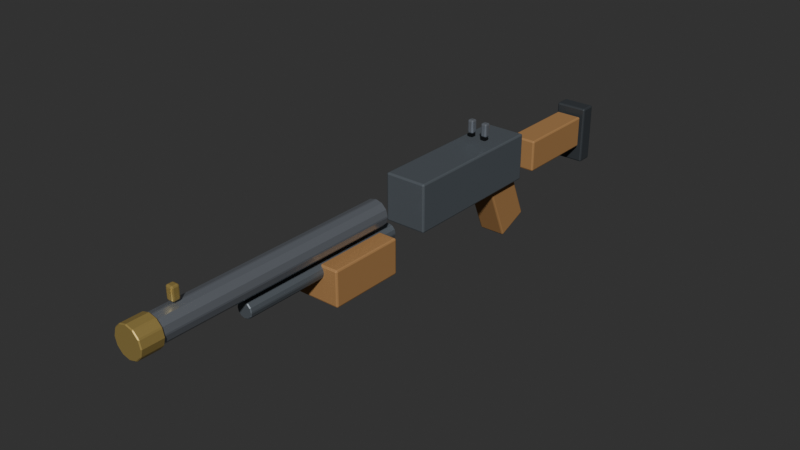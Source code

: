 # Source: slugshotgun.blend  (saved by Blender 5.2.44; exported with 4.5.12 LTS)
import bpy
from mathutils import Matrix  # noqa: F401  (used for matrix-valued properties, if any)

bpy.ops.wm.read_factory_settings(use_empty=True)
scene = bpy.context.scene
scene.name = 'Scene'

# ---- collections
col_slugshotgun = bpy.data.collections.new('Slugshotgun'); scene.collection.children.link(col_slugshotgun)

# ---- materials (node trees are filled in below, after node groups)
mat_g_body = bpy.data.materials.new('G_Body')
mat_g_body.diffuse_color = (0.16, 0.18, 0.2, 1.0)
mat_g_steel = bpy.data.materials.new('G_Steel')
mat_g_steel.diffuse_color = (0.42, 0.45, 0.5, 1.0)
mat_g_brass = bpy.data.materials.new('G_Brass')
mat_g_brass.diffuse_color = (0.72, 0.55, 0.22, 1.0)
mat_g_wood = bpy.data.materials.new('G_Wood')
mat_g_wood.diffuse_color = (0.38, 0.22, 0.1, 1.0)
mat_g_dark = bpy.data.materials.new('G_Dark')
mat_g_dark.diffuse_color = (0.08, 0.09, 0.1, 1.0)

# ---- material node trees
mat_g_body.use_nodes = True; mat_g_body.node_tree.nodes.clear()
_N = mat_g_body.node_tree.nodes; _L = mat_g_body.node_tree.links
n0 = _N.new('ShaderNodeBsdfPrincipled'); n0.name = 'Principled BSDF'; n0.location = (-200, 100)
n0.inputs[0].default_value = (0.16, 0.18, 0.2, 1.0)
n0.inputs[1].default_value = 0.4
n0.inputs[2].default_value = 0.45
n0.inputs[10].default_value = 0.005
n1 = _N.new('ShaderNodeOutputMaterial'); n1.name = 'Material Output'; n1.location = (200, 100)
_L.new(n0.outputs[0], n1.inputs[0])
n1.is_active_output = True
mat_g_steel.use_nodes = True; mat_g_steel.node_tree.nodes.clear()
_N = mat_g_steel.node_tree.nodes; _L = mat_g_steel.node_tree.links
n0 = _N.new('ShaderNodeBsdfPrincipled'); n0.name = 'Principled BSDF'; n0.location = (-200, 100)
n0.inputs[0].default_value = (0.42, 0.45, 0.5, 1.0)
n0.inputs[1].default_value = 0.75
n0.inputs[2].default_value = 0.28
n0.inputs[10].default_value = 0.005
n1 = _N.new('ShaderNodeOutputMaterial'); n1.name = 'Material Output'; n1.location = (200, 100)
_L.new(n0.outputs[0], n1.inputs[0])
n1.is_active_output = True
mat_g_brass.use_nodes = True; mat_g_brass.node_tree.nodes.clear()
_N = mat_g_brass.node_tree.nodes; _L = mat_g_brass.node_tree.links
n0 = _N.new('ShaderNodeBsdfPrincipled'); n0.name = 'Principled BSDF'; n0.location = (-200, 100)
n0.inputs[0].default_value = (0.72, 0.55, 0.22, 1.0)
n0.inputs[1].default_value = 0.7
n0.inputs[2].default_value = 0.35
n0.inputs[10].default_value = 0.005
n1 = _N.new('ShaderNodeOutputMaterial'); n1.name = 'Material Output'; n1.location = (200, 100)
_L.new(n0.outputs[0], n1.inputs[0])
n1.is_active_output = True
mat_g_wood.use_nodes = True; mat_g_wood.node_tree.nodes.clear()
_N = mat_g_wood.node_tree.nodes; _L = mat_g_wood.node_tree.links
n0 = _N.new('ShaderNodeBsdfPrincipled'); n0.name = 'Principled BSDF'; n0.location = (-200, 100)
n0.inputs[0].default_value = (0.38, 0.22, 0.1, 1.0)
n0.inputs[1].default_value = 0.05
n0.inputs[2].default_value = 0.7
n0.inputs[10].default_value = 0.005
n1 = _N.new('ShaderNodeOutputMaterial'); n1.name = 'Material Output'; n1.location = (200, 100)
_L.new(n0.outputs[0], n1.inputs[0])
n1.is_active_output = True
mat_g_dark.use_nodes = True; mat_g_dark.node_tree.nodes.clear()
_N = mat_g_dark.node_tree.nodes; _L = mat_g_dark.node_tree.links
n0 = _N.new('ShaderNodeBsdfPrincipled'); n0.name = 'Principled BSDF'; n0.location = (-200, 100)
n0.inputs[0].default_value = (0.08, 0.09, 0.1, 1.0)
n0.inputs[1].default_value = 0.4
n0.inputs[2].default_value = 0.55
n0.inputs[10].default_value = 0.005
n1 = _N.new('ShaderNodeOutputMaterial'); n1.name = 'Material Output'; n1.location = (200, 100)
_L.new(n0.outputs[0], n1.inputs[0])
n1.is_active_output = True

# ---- world
world_world = bpy.data.worlds.new('World'); scene.world = world_world
world_world.use_nodes = True; world_world.node_tree.nodes.clear()
_N = world_world.node_tree.nodes; _L = world_world.node_tree.links
n0 = _N.new('ShaderNodeOutputWorld'); n0.name = 'World Output'; n0.location = (200, 100)
n1 = _N.new('ShaderNodeBackground'); n1.name = 'Background'; n1.location = (-200, 100)
n1.inputs[0].default_value = (0.05088, 0.05088, 0.05088, 1.0)
_L.new(n1.outputs[0], n0.inputs[0])
n0.is_active_output = True
world_world.color = (0.018, 0.024, 0.032)
world_world.sun_shadow_jitter_overblur = 0.0

# ---- meshes
me_cube_196 = bpy.data.meshes.new('Cube.196')
me_cube_196.from_pydata([(-0.039, -0.14, -0.044), (-0.039, -0.14, 0.044), (-0.039, 0.14, -0.044), (-0.039, 0.14, 0.044), (0.039, -0.14, -0.044), (0.039, -0.14, 0.044), (0.039, 0.14, -0.044), (0.039, 0.14, 0.044)], [], [(0, 1, 3, 2), (2, 3, 7, 6), (6, 7, 5, 4), (4, 5, 1, 0), (2, 6, 4, 0), (7, 3, 1, 5)])
_uv = me_cube_196.uv_layers.new(name='UVMap')
_uv.uv.foreach_set('vector', [0.375, 0.0, 0.625, 0.0, 0.625, 0.25, 0.375, 0.25, 0.375, 0.25, 0.625, 0.25, 0.625, 0.5, 0.375, 0.5, 0.375, 0.5, 0.625, 0.5, 0.625, 0.75, 0.375, 0.75, 0.375, 0.75, 0.625, 0.75, 0.625, 1.0, 0.375, 1.0, 0.125, 0.5, 0.375, 0.5, 0.375, 0.75, 0.125, 0.75, 0.625, 0.5, 0.875, 0.5, 0.875, 0.75, 0.625, 0.75])
me_cube_196.materials.append(mat_g_body)
me_cube_196.update()
me_cylinder_064 = bpy.data.meshes.new('Cylinder.064')
me_cylinder_064.from_pydata([(0.0, 0.024, -0.23), (0.0, 0.024, 0.23), (0.012, 0.02078, -0.23), (0.012, 0.02078, 0.23), (0.02078, 0.012, -0.23), (0.02078, 0.012, 0.23), (0.024, 0.0, -0.23), (0.024, 0.0, 0.23), (0.02078, -0.012, -0.23), (0.02078, -0.012, 0.23), (0.012, -0.02078, -0.23), (0.012, -0.02078, 0.23), (0.0, -0.024, -0.23), (0.0, -0.024, 0.23), (-0.012, -0.02078, -0.23), (-0.012, -0.02078, 0.23), (-0.02078, -0.012, -0.23), (-0.02078, -0.012, 0.23), (-0.024, 0.0, -0.23), (-0.024, 0.0, 0.23), (-0.02078, 0.012, -0.23), (-0.02078, 0.012, 0.23), (-0.012, 0.02078, -0.23), (-0.012, 0.02078, 0.23)], [], [(0, 1, 3, 2), (2, 3, 5, 4), (4, 5, 7, 6), (6, 7, 9, 8), (8, 9, 11, 10), (10, 11, 13, 12), (12, 13, 15, 14), (14, 15, 17, 16), (16, 17, 19, 18), (18, 19, 21, 20), (3, 1, 23, 21, 19, 17, 15, 13, 11, 9, 7, 5), (20, 21, 23, 22), (22, 23, 1, 0), (0, 2, 4, 6, 8, 10, 12, 14, 16, 18, 20, 22)])
_uv = me_cylinder_064.uv_layers.new(name='UVMap')
_uv.uv.foreach_set('vector', [1.0, 0.5, 1.0, 1.0, 0.9167, 1.0, 0.9167, 0.5, 0.9167, 0.5, 0.9167, 1.0, 0.8333, 1.0, 0.8333, 0.5, 0.8333, 0.5, 0.8333, 1.0, 0.75, 1.0, 0.75, 0.5, 0.75, 0.5, 0.75, 1.0, 0.6667, 1.0, 0.6667, 0.5, 0.6667, 0.5, 0.6667, 1.0, 0.5833, 1.0, 0.5833, 0.5, 0.5833, 0.5, 0.5833, 1.0, 0.5, 1.0, 0.5, 0.5, 0.5, 0.5, 0.5, 1.0, 0.4167, 1.0, 0.4167, 0.5, 0.4167, 0.5, 0.4167, 1.0, 0.3333, 1.0, 0.3333, 0.5, 0.3333, 0.5, 0.3333, 1.0, 0.25, 1.0, 0.25, 0.5, 0.25, 0.5, 0.25, 1.0, 0.1667, 1.0, 0.1667, 0.5, 0.37, 0.4578, 0.25, 0.49, 0.13, 0.4578, 0.04215, 0.37, 0.01, 0.25, 0.04215, 0.13, 0.13, 0.04215, 0.25, 0.01, 0.37, 0.04215, 0.4578, 0.13, 0.49, 0.25, 0.4578, 0.37, 0.1667, 0.5, 0.1667, 1.0, 0.08333, 1.0, 0.08333, 0.5, 0.08333, 0.5, 0.08333, 1.0, 7.451e-08, 1.0, 7.451e-08, 0.5, 0.75, 0.49, 0.87, 0.4578, 0.9578, 0.37, 0.99, 0.25, 0.9578, 0.13, 0.87, 0.04215, 0.75, 0.01, 0.63, 0.04215, 0.5422, 0.13, 0.51, 0.25, 0.5422, 0.37, 0.63, 0.4578])
me_cylinder_064.materials.append(mat_g_steel)
me_cylinder_064.update()
me_cylinder_065 = bpy.data.meshes.new('Cylinder.065')
me_cylinder_065.from_pydata([(0.0, 0.028, -0.02), (0.0, 0.028, 0.02), (0.014, 0.02425, -0.02), (0.014, 0.02425, 0.02), (0.02425, 0.014, -0.02), (0.02425, 0.014, 0.02), (0.028, 0.0, -0.02), (0.028, 0.0, 0.02), (0.02425, -0.014, -0.02), (0.02425, -0.014, 0.02), (0.014, -0.02425, -0.02), (0.014, -0.02425, 0.02), (0.0, -0.028, -0.02), (0.0, -0.028, 0.02), (-0.014, -0.02425, -0.02), (-0.014, -0.02425, 0.02), (-0.02425, -0.014, -0.02), (-0.02425, -0.014, 0.02), (-0.028, 0.0, -0.02), (-0.028, 0.0, 0.02), (-0.02425, 0.014, -0.02), (-0.02425, 0.014, 0.02), (-0.014, 0.02425, -0.02), (-0.014, 0.02425, 0.02)], [], [(0, 1, 3, 2), (2, 3, 5, 4), (4, 5, 7, 6), (6, 7, 9, 8), (8, 9, 11, 10), (10, 11, 13, 12), (12, 13, 15, 14), (14, 15, 17, 16), (16, 17, 19, 18), (18, 19, 21, 20), (3, 1, 23, 21, 19, 17, 15, 13, 11, 9, 7, 5), (20, 21, 23, 22), (22, 23, 1, 0), (0, 2, 4, 6, 8, 10, 12, 14, 16, 18, 20, 22)])
_uv = me_cylinder_065.uv_layers.new(name='UVMap')
_uv.uv.foreach_set('vector', [1.0, 0.5, 1.0, 1.0, 0.9167, 1.0, 0.9167, 0.5, 0.9167, 0.5, 0.9167, 1.0, 0.8333, 1.0, 0.8333, 0.5, 0.8333, 0.5, 0.8333, 1.0, 0.75, 1.0, 0.75, 0.5, 0.75, 0.5, 0.75, 1.0, 0.6667, 1.0, 0.6667, 0.5, 0.6667, 0.5, 0.6667, 1.0, 0.5833, 1.0, 0.5833, 0.5, 0.5833, 0.5, 0.5833, 1.0, 0.5, 1.0, 0.5, 0.5, 0.5, 0.5, 0.5, 1.0, 0.4167, 1.0, 0.4167, 0.5, 0.4167, 0.5, 0.4167, 1.0, 0.3333, 1.0, 0.3333, 0.5, 0.3333, 0.5, 0.3333, 1.0, 0.25, 1.0, 0.25, 0.5, 0.25, 0.5, 0.25, 1.0, 0.1667, 1.0, 0.1667, 0.5, 0.37, 0.4578, 0.25, 0.49, 0.13, 0.4578, 0.04215, 0.37, 0.01, 0.25, 0.04215, 0.13, 0.13, 0.04215, 0.25, 0.01, 0.37, 0.04215, 0.4578, 0.13, 0.49, 0.25, 0.4578, 0.37, 0.1667, 0.5, 0.1667, 1.0, 0.08333, 1.0, 0.08333, 0.5, 0.08333, 0.5, 0.08333, 1.0, 7.451e-08, 1.0, 7.451e-08, 0.5, 0.75, 0.49, 0.87, 0.4578, 0.9578, 0.37, 0.99, 0.25, 0.9578, 0.13, 0.87, 0.04215, 0.75, 0.01, 0.63, 0.04215, 0.5422, 0.13, 0.51, 0.25, 0.5422, 0.37, 0.63, 0.4578])
me_cylinder_065.materials.append(mat_g_brass)
me_cylinder_065.update()
me_cylinder_066 = bpy.data.meshes.new('Cylinder.066')
me_cylinder_066.from_pydata([(0.0, 0.015, -0.16), (0.0, 0.015, 0.16), (0.0075, 0.01299, -0.16), (0.0075, 0.01299, 0.16), (0.01299, 0.0075, -0.16), (0.01299, 0.0075, 0.16), (0.015, 0.0, -0.16), (0.015, 0.0, 0.16), (0.01299, -0.0075, -0.16), (0.01299, -0.0075, 0.16), (0.0075, -0.01299, -0.16), (0.0075, -0.01299, 0.16), (0.0, -0.015, -0.16), (0.0, -0.015, 0.16), (-0.0075, -0.01299, -0.16), (-0.0075, -0.01299, 0.16), (-0.01299, -0.0075, -0.16), (-0.01299, -0.0075, 0.16), (-0.015, 0.0, -0.16), (-0.015, 0.0, 0.16), (-0.01299, 0.0075, -0.16), (-0.01299, 0.0075, 0.16), (-0.0075, 0.01299, -0.16), (-0.0075, 0.01299, 0.16)], [], [(0, 1, 3, 2), (2, 3, 5, 4), (4, 5, 7, 6), (6, 7, 9, 8), (8, 9, 11, 10), (10, 11, 13, 12), (12, 13, 15, 14), (14, 15, 17, 16), (16, 17, 19, 18), (18, 19, 21, 20), (3, 1, 23, 21, 19, 17, 15, 13, 11, 9, 7, 5), (20, 21, 23, 22), (22, 23, 1, 0), (0, 2, 4, 6, 8, 10, 12, 14, 16, 18, 20, 22)])
_uv = me_cylinder_066.uv_layers.new(name='UVMap')
_uv.uv.foreach_set('vector', [1.0, 0.5, 1.0, 1.0, 0.9167, 1.0, 0.9167, 0.5, 0.9167, 0.5, 0.9167, 1.0, 0.8333, 1.0, 0.8333, 0.5, 0.8333, 0.5, 0.8333, 1.0, 0.75, 1.0, 0.75, 0.5, 0.75, 0.5, 0.75, 1.0, 0.6667, 1.0, 0.6667, 0.5, 0.6667, 0.5, 0.6667, 1.0, 0.5833, 1.0, 0.5833, 0.5, 0.5833, 0.5, 0.5833, 1.0, 0.5, 1.0, 0.5, 0.5, 0.5, 0.5, 0.5, 1.0, 0.4167, 1.0, 0.4167, 0.5, 0.4167, 0.5, 0.4167, 1.0, 0.3333, 1.0, 0.3333, 0.5, 0.3333, 0.5, 0.3333, 1.0, 0.25, 1.0, 0.25, 0.5, 0.25, 0.5, 0.25, 1.0, 0.1667, 1.0, 0.1667, 0.5, 0.37, 0.4578, 0.25, 0.49, 0.13, 0.4578, 0.04215, 0.37, 0.01, 0.25, 0.04215, 0.13, 0.13, 0.04215, 0.25, 0.01, 0.37, 0.04215, 0.4578, 0.13, 0.49, 0.25, 0.4578, 0.37, 0.1667, 0.5, 0.1667, 1.0, 0.08333, 1.0, 0.08333, 0.5, 0.08333, 0.5, 0.08333, 1.0, 7.451e-08, 1.0, 7.451e-08, 0.5, 0.75, 0.49, 0.87, 0.4578, 0.9578, 0.37, 0.99, 0.25, 0.9578, 0.13, 0.87, 0.04215, 0.75, 0.01, 0.63, 0.04215, 0.5422, 0.13, 0.51, 0.25, 0.5422, 0.37, 0.63, 0.4578])
me_cylinder_066.materials.append(mat_g_body)
me_cylinder_066.update()
me_cube_197 = bpy.data.meshes.new('Cube.197')
me_cube_197.from_pydata([(-0.041, -0.07, -0.0325), (-0.041, -0.07, 0.0325), (-0.041, 0.07, -0.0325), (-0.041, 0.07, 0.0325), (0.041, -0.07, -0.0325), (0.041, -0.07, 0.0325), (0.041, 0.07, -0.0325), (0.041, 0.07, 0.0325)], [], [(0, 1, 3, 2), (2, 3, 7, 6), (6, 7, 5, 4), (4, 5, 1, 0), (2, 6, 4, 0), (7, 3, 1, 5)])
_uv = me_cube_197.uv_layers.new(name='UVMap')
_uv.uv.foreach_set('vector', [0.375, 0.0, 0.625, 0.0, 0.625, 0.25, 0.375, 0.25, 0.375, 0.25, 0.625, 0.25, 0.625, 0.5, 0.375, 0.5, 0.375, 0.5, 0.625, 0.5, 0.625, 0.75, 0.375, 0.75, 0.375, 0.75, 0.625, 0.75, 0.625, 1.0, 0.375, 1.0, 0.125, 0.5, 0.375, 0.5, 0.375, 0.75, 0.125, 0.75, 0.625, 0.5, 0.875, 0.5, 0.875, 0.75, 0.625, 0.75])
me_cube_197.materials.append(mat_g_wood)
me_cube_197.update()
me_cube_198 = bpy.data.meshes.new('Cube.198')
me_cube_198.from_pydata([(-0.025, -0.0325, -0.06), (-0.025, -0.0325, 0.06), (-0.025, 0.0325, -0.06), (-0.025, 0.0325, 0.06), (0.025, -0.0325, -0.06), (0.025, -0.0325, 0.06), (0.025, 0.0325, -0.06), (0.025, 0.0325, 0.06)], [], [(0, 1, 3, 2), (2, 3, 7, 6), (6, 7, 5, 4), (4, 5, 1, 0), (2, 6, 4, 0), (7, 3, 1, 5)])
_uv = me_cube_198.uv_layers.new(name='UVMap')
_uv.uv.foreach_set('vector', [0.375, 0.0, 0.625, 0.0, 0.625, 0.25, 0.375, 0.25, 0.375, 0.25, 0.625, 0.25, 0.625, 0.5, 0.375, 0.5, 0.375, 0.5, 0.625, 0.5, 0.625, 0.75, 0.375, 0.75, 0.375, 0.75, 0.625, 0.75, 0.625, 1.0, 0.375, 1.0, 0.125, 0.5, 0.375, 0.5, 0.375, 0.75, 0.125, 0.75, 0.625, 0.5, 0.875, 0.5, 0.875, 0.75, 0.625, 0.75])
me_cube_198.materials.append(mat_g_wood)
me_cube_198.update()
me_cube_199 = bpy.data.meshes.new('Cube.199')
me_cube_199.from_pydata([(-0.025, -0.08, -0.03), (-0.025, -0.08, 0.03), (-0.025, 0.08, -0.03), (-0.025, 0.08, 0.03), (0.025, -0.08, -0.03), (0.025, -0.08, 0.03), (0.025, 0.08, -0.03), (0.025, 0.08, 0.03)], [], [(0, 1, 3, 2), (2, 3, 7, 6), (6, 7, 5, 4), (4, 5, 1, 0), (2, 6, 4, 0), (7, 3, 1, 5)])
_uv = me_cube_199.uv_layers.new(name='UVMap')
_uv.uv.foreach_set('vector', [0.375, 0.0, 0.625, 0.0, 0.625, 0.25, 0.375, 0.25, 0.375, 0.25, 0.625, 0.25, 0.625, 0.5, 0.375, 0.5, 0.375, 0.5, 0.625, 0.5, 0.625, 0.75, 0.375, 0.75, 0.375, 0.75, 0.625, 0.75, 0.625, 1.0, 0.375, 1.0, 0.125, 0.5, 0.375, 0.5, 0.375, 0.75, 0.125, 0.75, 0.625, 0.5, 0.875, 0.5, 0.875, 0.75, 0.625, 0.75])
me_cube_199.materials.append(mat_g_wood)
me_cube_199.update()
me_cube_200 = bpy.data.meshes.new('Cube.200')
me_cube_200.from_pydata([(-0.03, -0.015, -0.055), (-0.03, -0.015, 0.055), (-0.03, 0.015, -0.055), (-0.03, 0.015, 0.055), (0.03, -0.015, -0.055), (0.03, -0.015, 0.055), (0.03, 0.015, -0.055), (0.03, 0.015, 0.055)], [], [(0, 1, 3, 2), (2, 3, 7, 6), (6, 7, 5, 4), (4, 5, 1, 0), (2, 6, 4, 0), (7, 3, 1, 5)])
_uv = me_cube_200.uv_layers.new(name='UVMap')
_uv.uv.foreach_set('vector', [0.375, 0.0, 0.625, 0.0, 0.625, 0.25, 0.375, 0.25, 0.375, 0.25, 0.625, 0.25, 0.625, 0.5, 0.375, 0.5, 0.375, 0.5, 0.625, 0.5, 0.625, 0.75, 0.375, 0.75, 0.375, 0.75, 0.625, 0.75, 0.625, 1.0, 0.375, 1.0, 0.125, 0.5, 0.375, 0.5, 0.375, 0.75, 0.125, 0.75, 0.625, 0.5, 0.875, 0.5, 0.875, 0.75, 0.625, 0.75])
me_cube_200.materials.append(mat_g_dark)
me_cube_200.update()
me_cube_201 = bpy.data.meshes.new('Cube.201')
me_cube_201.from_pydata([(-0.006, -0.006, -0.0125), (-0.006, -0.006, 0.0125), (-0.006, 0.006, -0.0125), (-0.006, 0.006, 0.0125), (0.006, -0.006, -0.0125), (0.006, -0.006, 0.0125), (0.006, 0.006, -0.0125), (0.006, 0.006, 0.0125)], [], [(0, 1, 3, 2), (2, 3, 7, 6), (6, 7, 5, 4), (4, 5, 1, 0), (2, 6, 4, 0), (7, 3, 1, 5)])
_uv = me_cube_201.uv_layers.new(name='UVMap')
_uv.uv.foreach_set('vector', [0.375, 0.0, 0.625, 0.0, 0.625, 0.25, 0.375, 0.25, 0.375, 0.25, 0.625, 0.25, 0.625, 0.5, 0.375, 0.5, 0.375, 0.5, 0.625, 0.5, 0.625, 0.75, 0.375, 0.75, 0.375, 0.75, 0.625, 0.75, 0.625, 1.0, 0.375, 1.0, 0.125, 0.5, 0.375, 0.5, 0.375, 0.75, 0.125, 0.75, 0.625, 0.5, 0.875, 0.5, 0.875, 0.75, 0.625, 0.75])
me_cube_201.materials.append(mat_g_steel)
me_cube_201.update()
me_cube_202 = bpy.data.meshes.new('Cube.202')
me_cube_202.from_pydata([(-0.006, -0.006, -0.0125), (-0.006, -0.006, 0.0125), (-0.006, 0.006, -0.0125), (-0.006, 0.006, 0.0125), (0.006, -0.006, -0.0125), (0.006, -0.006, 0.0125), (0.006, 0.006, -0.0125), (0.006, 0.006, 0.0125)], [], [(0, 1, 3, 2), (2, 3, 7, 6), (6, 7, 5, 4), (4, 5, 1, 0), (2, 6, 4, 0), (7, 3, 1, 5)])
_uv = me_cube_202.uv_layers.new(name='UVMap')
_uv.uv.foreach_set('vector', [0.375, 0.0, 0.625, 0.0, 0.625, 0.25, 0.375, 0.25, 0.375, 0.25, 0.625, 0.25, 0.625, 0.5, 0.375, 0.5, 0.375, 0.5, 0.625, 0.5, 0.625, 0.75, 0.375, 0.75, 0.375, 0.75, 0.625, 0.75, 0.625, 1.0, 0.375, 1.0, 0.125, 0.5, 0.375, 0.5, 0.375, 0.75, 0.125, 0.75, 0.625, 0.5, 0.875, 0.5, 0.875, 0.75, 0.625, 0.75])
me_cube_202.materials.append(mat_g_steel)
me_cube_202.update()
me_cube_203 = bpy.data.meshes.new('Cube.203')
me_cube_203.from_pydata([(-0.007, -0.007, -0.012), (-0.007, -0.007, 0.012), (-0.007, 0.007, -0.012), (-0.007, 0.007, 0.012), (0.007, -0.007, -0.012), (0.007, -0.007, 0.012), (0.007, 0.007, -0.012), (0.007, 0.007, 0.012)], [], [(0, 1, 3, 2), (2, 3, 7, 6), (6, 7, 5, 4), (4, 5, 1, 0), (2, 6, 4, 0), (7, 3, 1, 5)])
_uv = me_cube_203.uv_layers.new(name='UVMap')
_uv.uv.foreach_set('vector', [0.375, 0.0, 0.625, 0.0, 0.625, 0.25, 0.375, 0.25, 0.375, 0.25, 0.625, 0.25, 0.625, 0.5, 0.375, 0.5, 0.375, 0.5, 0.625, 0.5, 0.625, 0.75, 0.375, 0.75, 0.375, 0.75, 0.625, 0.75, 0.625, 1.0, 0.375, 1.0, 0.125, 0.5, 0.375, 0.5, 0.375, 0.75, 0.125, 0.75, 0.625, 0.5, 0.875, 0.5, 0.875, 0.75, 0.625, 0.75])
me_cube_203.materials.append(mat_g_brass)
me_cube_203.update()

# ---- objects
ob_slugshotgun_root = bpy.data.objects.new('Slugshotgun_Root', None)
ob_receiver = bpy.data.objects.new('Receiver', me_cube_196)
ob_barrel = bpy.data.objects.new('Barrel', me_cylinder_064)
ob_muzzle = bpy.data.objects.new('Muzzle', me_cylinder_065)
ob_tube = bpy.data.objects.new('Tube', me_cylinder_066)
ob_pump = bpy.data.objects.new('Pump', me_cube_197)
ob_grip = bpy.data.objects.new('Grip', me_cube_198)
ob_stock = bpy.data.objects.new('Stock', me_cube_199)
ob_butt = bpy.data.objects.new('Butt', me_cube_200)
ob_rearsightl = bpy.data.objects.new('RearSightL', me_cube_201)
ob_rearsightr = bpy.data.objects.new('RearSightR', me_cube_202)
ob_frontsight = bpy.data.objects.new('FrontSight', me_cube_203)

# ---- transforms, parenting, visibility, modifiers, constraints
ob_slugshotgun_root.location = (0.0, 0.0, 0.0)
ob_slugshotgun_root.empty_display_size = 0.03
ob_receiver.parent = ob_slugshotgun_root
ob_receiver.location = (0.0, -0.02, 0.025)
_m = ob_receiver.modifiers.new('Bevel', 'BEVEL')
_m.width = 0.003
_m.width_pct = 0.003
_m.segments = 2
ob_barrel.parent = ob_slugshotgun_root
ob_barrel.location = (0.0, -0.46, 0.035)
ob_barrel.rotation_euler = (1.571, 0.0, 0.0)
_m = ob_barrel.modifiers.new('Bevel', 'BEVEL')
_m.width = 0.0015
_m.width_pct = 0.0015
ob_muzzle.parent = ob_slugshotgun_root
ob_muzzle.location = (0.0, -0.7, 0.035)
ob_muzzle.rotation_euler = (1.571, 0.0, 0.0)
_m = ob_muzzle.modifiers.new('Bevel', 'BEVEL')
_m.width = 0.0015
_m.width_pct = 0.0015
ob_tube.parent = ob_slugshotgun_root
ob_tube.location = (0.0, -0.36, -0.01)
ob_tube.rotation_euler = (1.571, 0.0, 0.0)
_m = ob_tube.modifiers.new('Bevel', 'BEVEL')
_m.width = 0.0015
_m.width_pct = 0.0015
ob_pump.parent = ob_slugshotgun_root
ob_pump.location = (0.0, -0.3, -0.03)
_m = ob_pump.modifiers.new('Bevel', 'BEVEL')
_m.width = 0.003
_m.width_pct = 0.003
_m.segments = 2
ob_grip.parent = ob_slugshotgun_root
ob_grip.location = (0.0, 0.1, -0.06)
ob_grip.rotation_euler = (0.4, 0.0, 0.0)
_m = ob_grip.modifiers.new('Bevel', 'BEVEL')
_m.width = 0.003
_m.width_pct = 0.003
_m.segments = 2
ob_stock.parent = ob_slugshotgun_root
ob_stock.location = (0.0, 0.26, 0.0)
_m = ob_stock.modifiers.new('Bevel', 'BEVEL')
_m.width = 0.003
_m.width_pct = 0.003
_m.segments = 2
ob_butt.parent = ob_slugshotgun_root
ob_butt.location = (0.0, 0.36, -0.01)
_m = ob_butt.modifiers.new('Bevel', 'BEVEL')
_m.width = 0.003
_m.width_pct = 0.003
_m.segments = 2
ob_rearsightl.parent = ob_slugshotgun_root
ob_rearsightl.location = (-0.014, 0.04, 0.095)
_m = ob_rearsightl.modifiers.new('Bevel', 'BEVEL')
_m.width = 0.003
_m.width_pct = 0.003
_m.segments = 2
ob_rearsightr.parent = ob_slugshotgun_root
ob_rearsightr.location = (0.014, 0.04, 0.095)
_m = ob_rearsightr.modifiers.new('Bevel', 'BEVEL')
_m.width = 0.003
_m.width_pct = 0.003
_m.segments = 2
ob_frontsight.parent = ob_slugshotgun_root
ob_frontsight.location = (0.0, -0.64, 0.075)
_m = ob_frontsight.modifiers.new('Bevel', 'BEVEL')
_m.width = 0.003
_m.width_pct = 0.003
_m.segments = 2

# ---- collection membership
col_slugshotgun.objects.link(ob_slugshotgun_root)
col_slugshotgun.objects.link(ob_receiver)
col_slugshotgun.objects.link(ob_barrel)
col_slugshotgun.objects.link(ob_muzzle)
col_slugshotgun.objects.link(ob_tube)
col_slugshotgun.objects.link(ob_pump)
col_slugshotgun.objects.link(ob_grip)
col_slugshotgun.objects.link(ob_stock)
col_slugshotgun.objects.link(ob_butt)
col_slugshotgun.objects.link(ob_rearsightl)
col_slugshotgun.objects.link(ob_rearsightr)
col_slugshotgun.objects.link(ob_frontsight)

# ---- scene / render settings (as saved in the file)
scene.frame_start = 1; scene.frame_end = 250; scene.frame_set(1)
scene.render.engine = 'BLENDER_EEVEE_NEXT'
scene.render.bake_bias = 0.0
scene.render.bake_samples = 0
scene.render.compositor_device = 'GPU'
scene.eevee.use_volume_custom_range = False
scene.eevee.fast_gi_thickness_near = 0.1
scene.eevee.fast_gi_thickness_far = 0.0
scene.eevee.ray_tracing_options.screen_trace_thickness = 0.1
scene.view_settings.look = 'AgX - Medium High Contrast'
bpy.context.view_layer.update()

# ---- added for rendering (the .blend has no active camera and no usable light): camera, sun
cam_auto = bpy.data.cameras.new('AutoCamera')
cam_auto.lens = 50.0
cam_auto.sensor_width = 36.0
cam_auto.clip_end = 1000.0
ob_auto_camera = bpy.data.objects.new('AutoCamera', cam_auto)
scene.collection.objects.link(ob_auto_camera)
ob_auto_camera.location = (1.03904, -1.41935, 0.821026)
ob_auto_camera.rotation_euler = (1.09748, -7.21219e-08, 0.694738)
scene.camera = ob_auto_camera
light_auto_sun = bpy.data.lights.new('AutoSun', 'SUN')
light_auto_sun.energy = 3.0
light_auto_sun.angle = 0.0523599
ob_auto_sun = bpy.data.objects.new('AutoSun', light_auto_sun)
scene.collection.objects.link(ob_auto_sun)
ob_auto_sun.rotation_euler = (0.872665, 0.174533, 0.523599)
bpy.context.view_layer.update()
